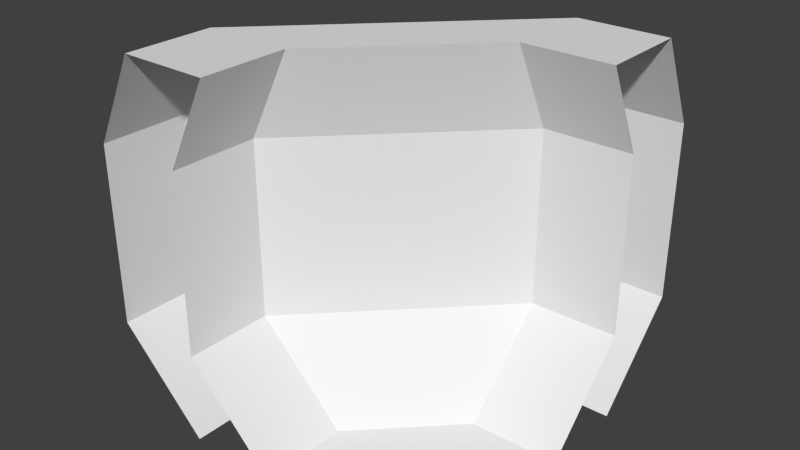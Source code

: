 # Source: wallOuterEdgeOuter.blend  (saved by Blender 2.74.0; exported with 4.5.12 LTS)
import bpy
from mathutils import Matrix  # noqa: F401  (used for matrix-valued properties, if any)

bpy.ops.wm.read_factory_settings(use_empty=True)
scene = bpy.context.scene
scene.name = 'Scene'

# ---- collections
col_collection_1 = bpy.data.collections.new('Collection 1'); scene.collection.children.link(col_collection_1)

# ---- world
world_world = bpy.data.worlds.new('World'); scene.world = world_world
world_world.color = (0.05088, 0.05088, 0.05088)
world_world.use_sun_shadow = False
world_world.sun_shadow_jitter_overblur = 0.0
world_world.cycles.sampling_method = 'MANUAL'
world_world.cycles.sample_map_resolution = 256

# ---- meshes
me_plane_002 = bpy.data.meshes.new('Plane.002')
me_plane_002.from_pydata([(0.5, 0.5, 0.5), (0.0, -1.0, 5.96e-08), (1.0, -5.96e-08, 5.96e-08), (1.0, -1.0, 5.96e-08), (0.5, 0.0, 5.96e-08), (1.0, 0.5, 0.5), (-0.25, -0.5, 2.0), (1.0, 0.5, 1.5), (-0.5, -0.5, 1.5), (1.0, 0.25, 2.0), (-0.5, -0.5, 0.5), (0.0, -0.5, 5.96e-08), (-0.5, -1.0, 0.5), (-0.5, -1.0, 1.5), (-0.25, -1.0, 2.0), (0.5, 0.5, 1.5), (0.5, 0.25, 2.0), (0.5, -1.0, 5.96e-08), (1.0, -0.5, 5.96e-08), (0.5, -0.5, 5.96e-08), (-0.75, -1.0, 2.0), (-1.0, -1.0, 1.5), (-1.0, -1.0, 0.5), (-0.5, -0.5, 5.96e-08), (-1.0, -0.5, 0.5), (-1.0, -0.5, 1.5), (-0.75, -0.5, 2.0), (-0.5, -1.0, 5.96e-08), (0.5, 1.0, 0.5), (1.0, 0.5, 5.96e-08), (0.5, 0.5, 5.96e-08), (1.0, 1.0, 0.5), (1.0, 1.0, 1.5), (1.0, 0.75, 2.0), (0.5, 1.0, 1.5), (0.5, 0.75, 2.0)], [], [(9, 15, 7), (12, 10, 8), (4, 2, 5), (7, 15, 0), (18, 2, 19), (2, 4, 19), (19, 3, 18), (5, 0, 4), (0, 5, 7), (10, 12, 1), (11, 1, 17), (19, 11, 17), (17, 3, 19), (11, 10, 1), (9, 16, 15), (13, 12, 8), (8, 6, 13), (13, 6, 14), (19, 4, 11), (10, 11, 0), (4, 0, 11), (8, 10, 15), (15, 10, 0), (16, 6, 8), (15, 16, 8), (24, 27, 22), (25, 21, 26), (21, 20, 26), (22, 25, 24), (21, 25, 22), (23, 27, 24), (20, 14, 26), (6, 26, 14), (33, 32, 34), (30, 31, 29), (32, 28, 34), (31, 30, 28), (28, 32, 31), (33, 34, 35), (35, 16, 33), (16, 9, 33), (26, 6, 35), (16, 35, 6), (35, 34, 26), (26, 34, 25), (34, 28, 25), (25, 28, 24), (28, 30, 24), (24, 30, 23)])
me_plane_002.use_remesh_preserve_volume = False
me_plane_002.use_remesh_preserve_attributes = False
me_plane_002.use_mirror_vertex_groups = False
me_plane_002.update()

# ---- objects
ob_plane_001 = bpy.data.objects.new('Plane.001', me_plane_002)

# ---- transforms, parenting, visibility, modifiers, constraints
ob_plane_001.location = (0.0, 0.0, 0.0)
ob_plane_001.scale = (0.5, 0.5, 0.5)
ob_plane_001.lineart.crease_threshold = 0.0

# ---- collection membership
col_collection_1.objects.link(ob_plane_001)

# ---- scene / render settings (as saved in the file)
scene.frame_start = 1; scene.frame_end = 250; scene.frame_set(1)
scene.render.engine = 'BLENDER_EEVEE_NEXT'
scene.render.resolution_percentage = 50
scene.render.dither_intensity = 0.0
scene.cycles.use_denoising = False
scene.cycles.samples = 10
scene.cycles.sampling_pattern = 'TABULATED_SOBOL'
scene.cycles.light_sampling_threshold = 0.0
scene.cycles.use_adaptive_sampling = False
scene.cycles.use_light_tree = False
scene.cycles.blur_glossy = 0.0
scene.cycles.pixel_filter_type = 'GAUSSIAN'
scene.cycles.sample_clamp_indirect = 0.0
scene.view_settings.view_transform = 'Standard'
bpy.context.view_layer.update()

# ---- added for rendering (the .blend has no active camera and no usable light): camera, sun
cam_auto = bpy.data.cameras.new('AutoCamera')
cam_auto.lens = 50.0
cam_auto.sensor_width = 36.0
cam_auto.clip_end = 1000.0
ob_auto_camera = bpy.data.objects.new('AutoCamera', cam_auto)
scene.collection.objects.link(ob_auto_camera)
ob_auto_camera.location = (1.60254, -1.92304, 1.78203)
ob_auto_camera.rotation_euler = (1.09748, -7.21219e-08, 0.694738)
scene.camera = ob_auto_camera
light_auto_sun = bpy.data.lights.new('AutoSun', 'SUN')
light_auto_sun.energy = 3.0
light_auto_sun.angle = 0.0523599
ob_auto_sun = bpy.data.objects.new('AutoSun', light_auto_sun)
scene.collection.objects.link(ob_auto_sun)
ob_auto_sun.rotation_euler = (0.872665, 0.174533, 0.523599)
bpy.context.view_layer.update()
